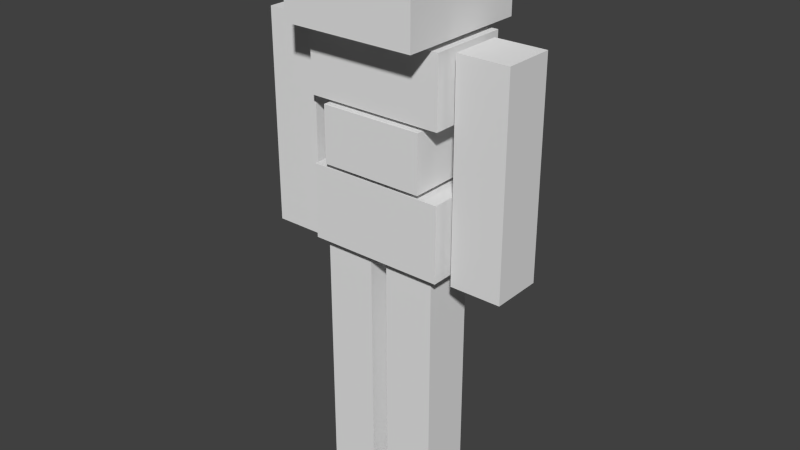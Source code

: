 # Source: mobs_stone_monster.blend  (saved by Blender 2.70.0; exported with 4.5.12 LTS)
import bpy
from mathutils import Matrix  # noqa: F401  (used for matrix-valued properties, if any)

bpy.ops.wm.read_factory_settings(use_empty=True)
scene = bpy.context.scene
scene.name = 'Scene'

# ---- collections
col_collection_1 = bpy.data.collections.new('Collection 1'); scene.collection.children.link(col_collection_1)

# ---- materials (node trees are filled in below, after node groups)
mat_material_002 = bpy.data.materials.new('Material.002')
mat_material_002.alpha_threshold = 0.0
mat_material_002.use_transparent_shadow = False
mat_material_002.roughness = 0.5
mat_material_002.line_color = (0.0, 0.0, 0.0, 1.0)

# ---- material node trees

# ---- world
world_world = bpy.data.worlds.new('World'); scene.world = world_world
world_world.color = (0.05088, 0.05088, 0.05088)
world_world.use_sun_shadow = False
world_world.sun_shadow_jitter_overblur = 0.0
world_world.cycles.sampling_method = 'MANUAL'
world_world.cycles.sample_map_resolution = 256
world_world.light_settings.ao_factor = 0.4

# ---- meshes
me_cube_003 = bpy.data.meshes.new('Cube.003')
me_cube_003.from_pydata([(-0.4112, 0.8056, 0.07905), (-0.4112, -0.8056, 0.07905), (-2.022, -0.8056, 0.07905), (-2.022, 0.8056, 0.07905), (-0.4112, 0.8056, 7.847), (-0.4112, -0.8056, 7.847), (-2.022, -0.8056, 7.847), (-2.022, 0.8056, 7.847), (0.1545, 0.8056, 7.847), (0.1545, -0.8056, 7.847), (1.766, -0.8056, 7.847), (1.766, 0.8056, 7.847), (0.1545, 0.8056, 0.07905), (0.1545, -0.8056, 0.07905), (1.766, -0.8056, 0.07905), (1.766, 0.8056, 0.07905), (4.054, -0.8056, 7.91), (2.443, -0.8056, 7.91), (4.054, -0.8056, 14.51), (2.443, -0.8056, 14.51), (2.443, 0.8056, 7.91), (4.054, 0.8056, 7.91), (4.054, -0.8056, 7.91), (2.443, -0.8056, 7.91), (2.443, 0.8056, 14.51), (4.054, 0.8056, 14.51), (4.054, -0.8056, 14.51), (2.443, -0.8056, 14.51), (-2.381, 0.8056, 7.91), (-2.381, -0.8056, 7.91), (-2.381, 0.8056, 14.51), (-2.381, -0.8056, 14.51), (-2.381, 0.8056, 7.91), (-2.381, -0.8056, 7.91), (-3.992, -0.8056, 7.91), (-3.992, 0.8056, 7.91), (-2.381, 0.8056, 14.51), (-2.381, -0.8056, 14.51), (-3.992, -0.8056, 14.51), (-3.992, 0.8056, 14.51), (2.172, 1.349, 12.44), (2.172, -1.165, 12.44), (-2.172, -1.165, 12.44), (-2.172, 1.349, 12.44), (2.172, 1.349, 14.54), (2.172, -1.165, 14.54), (-2.172, -1.165, 14.54), (-2.172, 1.349, 14.54), (1.632, 1.266, 10.55), (1.632, -1.266, 10.55), (-1.632, -1.266, 10.55), (-1.632, 1.266, 10.55), (1.632, 1.266, 12.32), (1.632, -1.266, 12.32), (-1.632, -1.266, 12.32), (-1.632, 1.266, 12.32), (2.169, 1.155, 8.028), (2.169, -1.155, 8.028), (-2.169, -1.155, 8.028), (-2.169, 1.155, 8.028), (2.169, 1.155, 10.38), (2.169, -1.155, 10.38), (-2.169, -1.155, 10.38), (-2.169, 1.155, 10.38), (2.094, 2.046, 14.71), (2.094, -2.142, 14.71), (-2.094, -2.142, 14.71), (-2.094, 2.046, 14.71), (2.094, 2.046, 17.32), (2.094, -2.142, 17.32), (-2.094, -2.142, 17.32), (-2.094, 2.046, 17.32)], [], [(4, 5, 1, 0), (5, 6, 2, 1), (6, 7, 3, 2), (7, 4, 0, 3), (0, 1, 2, 3), (7, 6, 5, 4), (8, 9, 10, 11), (15, 14, 13, 12), (8, 11, 15, 12), (9, 8, 12, 13), (10, 9, 13, 14), (11, 10, 14, 15), (17, 16, 18, 19), (20, 21, 22, 23), (27, 26, 25, 24), (20, 23, 27, 24), (21, 20, 24, 25), (22, 21, 25, 26), (30, 31, 29, 28), (37, 38, 34, 33), (38, 39, 35, 34), (39, 36, 32, 35), (32, 33, 34, 35), (39, 38, 37, 36), (44, 45, 41, 40), (45, 46, 42, 41), (46, 47, 43, 42), (47, 44, 40, 43), (40, 41, 42, 43), (47, 46, 45, 44), (52, 53, 49, 48), (53, 54, 50, 49), (54, 55, 51, 50), (55, 52, 48, 51), (48, 49, 50, 51), (55, 54, 53, 52), (60, 61, 57, 56), (61, 62, 58, 57), (62, 63, 59, 58), (63, 60, 56, 59), (56, 57, 58, 59), (63, 62, 61, 60), (68, 69, 65, 64), (69, 70, 66, 65), (70, 71, 67, 66), (71, 68, 64, 67), (64, 65, 66, 67), (71, 70, 69, 68)])
_uv = me_cube_003.uv_layers.new(name='UVMap')
_uv.uv.foreach_set('vector', [0.6562, 0.75, 0.6562, 0.625, 0.3594, 0.625, 0.3594, 0.75, 0.6562, 0.5, 0.6562, 0.625, 0.3594, 0.625, 0.3594, 0.5, 0.6562, 0.875, 0.6562, 1.0, 0.3594, 1.0, 0.3594, 0.875, 0.6562, 0.875, 0.6562, 0.75, 0.3594, 0.75, 0.3594, 0.875, 0.2969, 1.0, 0.2969, 0.875, 0.3594, 0.875, 0.3594, 1.0, 0.2969, 0.875, 0.2969, 0.75, 0.3594, 0.75, 0.3594, 0.875, 0.2969, 0.75, 0.2969, 0.875, 0.3594, 0.875, 0.3594, 0.75, 0.2969, 0.875, 0.2969, 1.0, 0.3594, 1.0, 0.3594, 0.875, 0.6562, 0.75, 0.6562, 0.875, 0.3594, 0.875, 0.3594, 0.75, 0.6562, 0.625, 0.6562, 0.75, 0.3594, 0.75, 0.3594, 0.625, 0.6562, 0.625, 0.6562, 0.5, 0.3594, 0.5, 0.3594, 0.625, 0.6562, 1.0, 0.6562, 0.875, 0.3594, 0.875, 0.3594, 1.0, 0.2969, 0.875, 0.2969, 0.75, 0.0, 0.75, 0.0, 0.875, 0.2969, 0.75, 0.2969, 0.625, 0.3594, 0.625, 0.3594, 0.75, 0.2969, 0.625, 0.2969, 0.5, 0.3594, 0.5, 0.3594, 0.625, 0.2969, 1.0, 0.2969, 0.875, 0.0, 0.875, 0.0, 1.0, 0.2969, 0.5, 0.2969, 0.625, 0.0, 0.625, 0.0, 0.5, 0.2969, 0.75, 0.2969, 0.625, 0.0, 0.625, 0.0, 0.75, 0.0, 1.0, 0.0, 0.875, 0.2969, 0.875, 0.2969, 1.0, 0.0, 0.875, 0.0, 0.75, 0.2969, 0.75, 0.2969, 0.875, 0.0, 0.75, 0.0, 0.625, 0.2969, 0.625, 0.2969, 0.75, 0.0, 0.5, 0.0, 0.625, 0.2969, 0.625, 0.2969, 0.5, 0.3594, 0.625, 0.3594, 0.75, 0.2969, 0.75, 0.2969, 0.625, 0.3594, 0.5, 0.2969, 0.5, 0.2969, 0.625, 0.3594, 0.625, 0.1875, 0.375, 0.125, 0.375, 0.125, 0.25, 0.1875, 0.25, 0.125, 0.375, 0.0, 0.375, 0.0, 0.25, 0.125, 0.25, 0.1875, 0.5, 0.125, 0.5, 0.125, 0.375, 0.1875, 0.375, 0.3125, 0.375, 0.1875, 0.375, 0.1875, 0.25, 0.3125, 0.25, 0.0, 0.5, 0.0, 0.375, 0.125, 0.375, 0.125, 0.5, 0.3125, 0.375, 0.3125, 0.5, 0.1875, 0.5, 0.1875, 0.375, 0.375, 0.125, 0.375, 0.2812, 0.3125, 0.2812, 0.3125, 0.125, 0.375, 0.2812, 0.375, 0.5, 0.3125, 0.5, 0.3125, 0.2812, 0.4375, 0.125, 0.4375, 0.2812, 0.375, 0.2812, 0.375, 0.125, 0.375, 0.0, 0.375, 0.125, 0.3125, 0.125, 0.3125, 0.0, 0.4375, 0.5, 0.375, 0.5, 0.375, 0.2812, 0.4375, 0.2812, 0.375, 0.0, 0.4375, 0.0, 0.4375, 0.125, 0.375, 0.125, 0.1875, 0.125, 0.125, 0.125, 0.125, 0.0, 0.1875, 0.0, 0.125, 0.125, 0.0, 0.125, 0.0, 0.0, 0.125, 0.0, 0.1875, 0.25, 0.125, 0.25, 0.125, 0.125, 0.1875, 0.125, 0.3125, 0.125, 0.1875, 0.125, 0.1875, 0.0, 0.3125, 0.0, 0.0, 0.25, 0.0, 0.125, 0.125, 0.125, 0.125, 0.25, 0.3125, 0.125, 0.3125, 0.25, 0.1875, 0.25, 0.1875, 0.125, 0.75, 1.0, 0.75, 0.75, 0.6562, 0.75, 0.6562, 1.0, 0.75, 0.75, 0.75, 0.5, 0.6562, 0.5, 0.6562, 0.75, 0.75, 0.5, 0.75, 0.25, 0.6562, 0.25, 0.6562, 0.5, 0.75, 0.25, 0.75, 0.0, 0.6562, 0.0, 0.6562, 0.25, 0.6562, 0.0, 0.5, 0.0, 0.5, 0.25, 0.6562, 0.25, 0.5, 0.5, 0.6562, 0.5, 0.6562, 0.25, 0.5, 0.25])
me_cube_003.materials.append(mat_material_002)
me_cube_003.use_remesh_preserve_volume = False
me_cube_003.use_remesh_preserve_attributes = False
me_cube_003.use_mirror_vertex_groups = False
me_cube_003.update()
arm_armature = bpy.data.armatures.new('Armature')  # bones are not reproduced

# ---- objects
ob_armature = bpy.data.objects.new('Armature', arm_armature)
ob_cube_003 = bpy.data.objects.new('Cube.003', me_cube_003)

# ---- transforms, parenting, visibility, modifiers, constraints
ob_armature.location = (1.863e-09, 2.328e-10, -10.0)
ob_armature.show_in_front = True
ob_armature.lineart.crease_threshold = 0.0
ob_cube_003.parent = ob_armature
ob_cube_003.matrix_parent_inverse = Matrix(((1.0, 0.0, 0.0, -1.863e-09), (0.0, 1.0, 0.0, -2.328e-10), (0.0, 0.0, 1.0, 10.0), (0.0, 0.0, 0.0, 1.0)))
ob_cube_003.location = (-3.725e-09, -4.657e-10, -10.0)
ob_cube_003.lineart.crease_threshold = 0.0
_vg = ob_cube_003.vertex_groups.new(name='Group')
for _i, _w in zip([0, 1, 2, 3, 4, 5, 6, 7, 8, 9, 10, 11, 12, 13, 14, 15, 16, 17, 18, 19, 20, 21, 22, 23, 24, 25, 26, 27, 28, 29, 30, 31, 32, 33, 34, 35, 36, 37, 38, 39, 40, 41, 42, 43, 44, 45, 46, 47, 48, 49, 50, 51, 52, 53, 54, 55, 56, 57, 58, 59, 60, 61, 62, 63, 64, 65, 66, 67, 68, 69, 70, 71], [6.389e-14, 0.0, 7.842e-30, 9.848e-08, 3.233e-13, 6.959e-33, 1.739e-18, 0.0, 8.692e-14, 6.321e-41, 3.895e-36, 4.966e-22, 3.582e-17, 5.908e-41, 2.698e-21, 1.975e-20, 3.078e-30, 2.044e-38, 2.732e-15, 0.0006022, 0.0, 1.749e-26, 3.078e-30, 2.044e-38, 0.001456, 1.133e-06, 2.732e-15, 0.0006022, 0.001944, 5.878e-23, 1.0, 0.8937, 1.0, 1.0, 0.9988, 0.9988, 1.0, 1.0, 0.9999, 0.9999, 0.02112, 3.539e-05, 3.463e-05, 0.003722, 0.2273, 0.09273, 0.7694, 1.0, 3.494e-08, 2.467e-16, 3.472e-07, 0.001035, 0.7274, 2.968e-06, 0.0004263, 0.0005333, 3.992e-15, 1.749e-33, 3.796e-20, 4.17e-13, 1.614e-13, 5.027e-15, 1.092e-08, 3.87e-09, 0.6607, 0.1675, 0.2524, 1.0, 1.0, 0.5139, 1.0, 1.0]): _vg.add([_i], _w, 'REPLACE')
_vg = ob_cube_003.vertex_groups.new(name='Root')
for _i, _w in zip([28, 29, 30, 31, 40, 41, 42, 43, 44, 45, 46, 47, 48, 49, 50, 51, 52, 53, 54, 55, 56, 57, 58, 59, 60, 61, 62, 63, 64, 65, 66, 67, 68, 69, 70, 71], [1.15e-05, 1.435e-23, 8.541e-06, 0.0, 1.0, 1.0, 1.0, 1.0, 1.0, 1.0, 1.0, 1.0, 1.0, 1.0, 1.0, 1.0, 1.0, 1.0, 1.0, 1.0, 1.0, 1.0, 1.0, 1.0, 1.0, 1.0, 1.0, 1.0, 1.0, 1.0, 1.0, 1.0, 1.0, 1.0, 1.0, 1.0]): _vg.add([_i], _w, 'REPLACE')
_vg = ob_cube_003.vertex_groups.new(name='Bone.001')
_vg.add([28, 29, 30, 31, 32, 33, 34, 35, 36, 37, 38, 39], 1.0, 'REPLACE')
_vg = ob_cube_003.vertex_groups.new(name='Bone.002')
_vg.add([16, 17, 18, 19, 20, 21, 22, 23, 24, 25, 26, 27], 1.0, 'REPLACE')
_vg = ob_cube_003.vertex_groups.new(name='Bone.003')
for _i, _w in zip([8, 9, 10, 11, 12, 13, 14, 15], [1.0, 1.0, 1.0, 0.9958, 1.0, 1.0, 1.0, 1.0]): _vg.add([_i], _w, 'REPLACE')
_vg = ob_cube_003.vertex_groups.new(name='Bone.004')
for _i, _w in zip([0, 1, 2, 3, 4, 5, 6, 7], [1.0, 1.0, 1.0, 1.0, 1.0, 1.0, 1.0, 1.0]): _vg.add([_i], _w, 'REPLACE')
_m = ob_cube_003.modifiers.new('Armature', 'ARMATURE')
_m.object = ob_armature

# ---- collection membership
col_collection_1.objects.link(ob_armature)
col_collection_1.objects.link(ob_cube_003)

# ---- scene / render settings (as saved in the file)
scene.frame_start = 0; scene.frame_end = 65; scene.frame_set(0)
scene.render.engine = 'BLENDER_EEVEE_NEXT'
scene.render.image_settings.color_mode = 'RGB'
scene.render.image_settings.compression = 90
scene.render.resolution_percentage = 50
scene.render.dither_intensity = 0.0
scene.render.bake_margin = 2
scene.cycles.use_denoising = False
scene.cycles.samples = 10
scene.cycles.sampling_pattern = 'TABULATED_SOBOL'
scene.cycles.light_sampling_threshold = 0.0
scene.cycles.use_adaptive_sampling = False
scene.cycles.use_light_tree = False
scene.cycles.blur_glossy = 0.0
scene.cycles.volume_bounces = 1
scene.cycles.pixel_filter_type = 'GAUSSIAN'
scene.cycles.sample_clamp_indirect = 0.0
scene.view_settings.view_transform = 'Standard'
bpy.context.view_layer.update()

# ---- added for rendering (the .blend has no active camera and no usable light): camera, sun
cam_auto = bpy.data.cameras.new('AutoCamera')
cam_auto.lens = 50.0
cam_auto.sensor_width = 36.0
cam_auto.clip_end = 1000.0
ob_auto_camera = bpy.data.objects.new('AutoCamera', cam_auto)
scene.collection.objects.link(ob_auto_camera)
ob_auto_camera.location = (18.0577, -21.6795, 13.1219)
ob_auto_camera.rotation_euler = (1.09748, -7.21219e-08, 0.694738)
scene.camera = ob_auto_camera
light_auto_sun = bpy.data.lights.new('AutoSun', 'SUN')
light_auto_sun.energy = 3.0
light_auto_sun.angle = 0.0523599
ob_auto_sun = bpy.data.objects.new('AutoSun', light_auto_sun)
scene.collection.objects.link(ob_auto_sun)
ob_auto_sun.rotation_euler = (0.872665, 0.174533, 0.523599)
bpy.context.view_layer.update()
